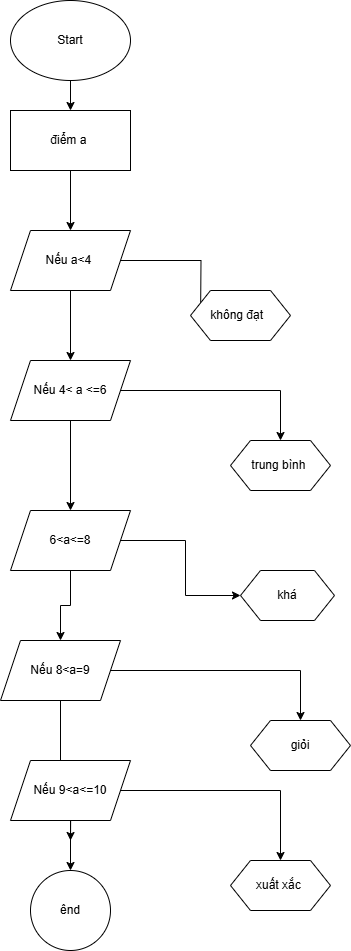

The diagram above was exported from draw.io. Its source (the exported page's mxGraphModel, read from the mxfile embedded in the PNG):
<mxGraphModel dx="1150" dy="490" grid="1" gridSize="10" guides="1" tooltips="1" connect="1" arrows="1" fold="1" page="1" pageScale="1" pageWidth="827" pageHeight="1169" math="0" shadow="0">
  <root>
    <mxCell id="WIyWlLk6GJQsqaUBKTNV-0" />
    <mxCell id="WIyWlLk6GJQsqaUBKTNV-1" parent="WIyWlLk6GJQsqaUBKTNV-0" />
    <mxCell id="bR9Szi-je9sdruGxej97-5" value="" style="edgeStyle=orthogonalEdgeStyle;rounded=0;orthogonalLoop=1;jettySize=auto;html=1;" edge="1" parent="WIyWlLk6GJQsqaUBKTNV-1" source="bR9Szi-je9sdruGxej97-3" target="bR9Szi-je9sdruGxej97-4">
      <mxGeometry relative="1" as="geometry" />
    </mxCell>
    <mxCell id="bR9Szi-je9sdruGxej97-3" value="&lt;font style=&quot;vertical-align: inherit;&quot;&gt;&lt;font style=&quot;vertical-align: inherit;&quot;&gt;Start&lt;/font&gt;&lt;/font&gt;" style="ellipse;whiteSpace=wrap;html=1;" vertex="1" parent="WIyWlLk6GJQsqaUBKTNV-1">
      <mxGeometry x="150" y="40" width="120" height="80" as="geometry" />
    </mxCell>
    <mxCell id="bR9Szi-je9sdruGxej97-7" value="" style="edgeStyle=orthogonalEdgeStyle;rounded=0;orthogonalLoop=1;jettySize=auto;html=1;" edge="1" parent="WIyWlLk6GJQsqaUBKTNV-1" source="bR9Szi-je9sdruGxej97-4" target="bR9Szi-je9sdruGxej97-6">
      <mxGeometry relative="1" as="geometry" />
    </mxCell>
    <mxCell id="bR9Szi-je9sdruGxej97-4" value="&lt;font style=&quot;vertical-align: inherit;&quot;&gt;&lt;font style=&quot;vertical-align: inherit;&quot;&gt;điểm a&amp;nbsp;&lt;/font&gt;&lt;/font&gt;" style="whiteSpace=wrap;html=1;" vertex="1" parent="WIyWlLk6GJQsqaUBKTNV-1">
      <mxGeometry x="150" y="150" width="120" height="60" as="geometry" />
    </mxCell>
    <mxCell id="bR9Szi-je9sdruGxej97-9" value="" style="edgeStyle=orthogonalEdgeStyle;rounded=0;orthogonalLoop=1;jettySize=auto;html=1;" edge="1" parent="WIyWlLk6GJQsqaUBKTNV-1" source="bR9Szi-je9sdruGxej97-6">
      <mxGeometry relative="1" as="geometry">
        <mxPoint x="340" y="365" as="targetPoint" />
      </mxGeometry>
    </mxCell>
    <mxCell id="bR9Szi-je9sdruGxej97-15" value="" style="edgeStyle=orthogonalEdgeStyle;rounded=0;orthogonalLoop=1;jettySize=auto;html=1;" edge="1" parent="WIyWlLk6GJQsqaUBKTNV-1" source="bR9Szi-je9sdruGxej97-6" target="bR9Szi-je9sdruGxej97-14">
      <mxGeometry relative="1" as="geometry" />
    </mxCell>
    <mxCell id="bR9Szi-je9sdruGxej97-6" value="&lt;font style=&quot;vertical-align: inherit;&quot;&gt;&lt;font style=&quot;vertical-align: inherit;&quot;&gt;Nếu a&amp;lt;4&amp;nbsp;&lt;/font&gt;&lt;/font&gt;" style="shape=parallelogram;perimeter=parallelogramPerimeter;whiteSpace=wrap;html=1;fixedSize=1;" vertex="1" parent="WIyWlLk6GJQsqaUBKTNV-1">
      <mxGeometry x="150" y="270" width="120" height="60" as="geometry" />
    </mxCell>
    <mxCell id="bR9Szi-je9sdruGxej97-10" value="&lt;font style=&quot;vertical-align: inherit;&quot;&gt;&lt;font style=&quot;vertical-align: inherit;&quot;&gt;không đạt&amp;nbsp;&amp;nbsp;&lt;/font&gt;&lt;/font&gt;" style="shape=hexagon;perimeter=hexagonPerimeter2;whiteSpace=wrap;html=1;fixedSize=1;" vertex="1" parent="WIyWlLk6GJQsqaUBKTNV-1">
      <mxGeometry x="330" y="330" width="100" height="50" as="geometry" />
    </mxCell>
    <mxCell id="bR9Szi-je9sdruGxej97-17" value="" style="edgeStyle=orthogonalEdgeStyle;rounded=0;orthogonalLoop=1;jettySize=auto;html=1;" edge="1" parent="WIyWlLk6GJQsqaUBKTNV-1" source="bR9Szi-je9sdruGxej97-14" target="bR9Szi-je9sdruGxej97-16">
      <mxGeometry relative="1" as="geometry" />
    </mxCell>
    <mxCell id="bR9Szi-je9sdruGxej97-21" value="" style="edgeStyle=orthogonalEdgeStyle;rounded=0;orthogonalLoop=1;jettySize=auto;html=1;" edge="1" parent="WIyWlLk6GJQsqaUBKTNV-1" source="bR9Szi-je9sdruGxej97-14" target="bR9Szi-je9sdruGxej97-20">
      <mxGeometry relative="1" as="geometry" />
    </mxCell>
    <mxCell id="bR9Szi-je9sdruGxej97-14" value="&lt;font style=&quot;vertical-align: inherit;&quot;&gt;&lt;font style=&quot;vertical-align: inherit;&quot;&gt;&lt;font style=&quot;vertical-align: inherit;&quot;&gt;&lt;font style=&quot;vertical-align: inherit;&quot;&gt;Nếu 4&amp;lt; a &amp;lt;=6&lt;/font&gt;&lt;/font&gt;&lt;/font&gt;&lt;/font&gt;" style="shape=parallelogram;perimeter=parallelogramPerimeter;whiteSpace=wrap;html=1;fixedSize=1;" vertex="1" parent="WIyWlLk6GJQsqaUBKTNV-1">
      <mxGeometry x="150" y="400" width="120" height="60" as="geometry" />
    </mxCell>
    <mxCell id="bR9Szi-je9sdruGxej97-16" value="&lt;font style=&quot;vertical-align: inherit;&quot;&gt;&lt;font style=&quot;vertical-align: inherit;&quot;&gt;trung bình&amp;nbsp;&lt;/font&gt;&lt;/font&gt;" style="shape=hexagon;perimeter=hexagonPerimeter2;whiteSpace=wrap;html=1;fixedSize=1;" vertex="1" parent="WIyWlLk6GJQsqaUBKTNV-1">
      <mxGeometry x="370" y="480" width="100" height="50" as="geometry" />
    </mxCell>
    <mxCell id="bR9Szi-je9sdruGxej97-23" value="" style="edgeStyle=orthogonalEdgeStyle;rounded=0;orthogonalLoop=1;jettySize=auto;html=1;" edge="1" parent="WIyWlLk6GJQsqaUBKTNV-1" source="bR9Szi-je9sdruGxej97-20" target="bR9Szi-je9sdruGxej97-22">
      <mxGeometry relative="1" as="geometry" />
    </mxCell>
    <mxCell id="bR9Szi-je9sdruGxej97-25" value="" style="edgeStyle=orthogonalEdgeStyle;rounded=0;orthogonalLoop=1;jettySize=auto;html=1;" edge="1" parent="WIyWlLk6GJQsqaUBKTNV-1" source="bR9Szi-je9sdruGxej97-20" target="bR9Szi-je9sdruGxej97-24">
      <mxGeometry relative="1" as="geometry" />
    </mxCell>
    <mxCell id="bR9Szi-je9sdruGxej97-20" value="&lt;font style=&quot;vertical-align: inherit;&quot;&gt;&lt;font style=&quot;vertical-align: inherit;&quot;&gt;6&amp;lt;a&amp;lt;=8&lt;/font&gt;&lt;/font&gt;" style="shape=parallelogram;perimeter=parallelogramPerimeter;whiteSpace=wrap;html=1;fixedSize=1;" vertex="1" parent="WIyWlLk6GJQsqaUBKTNV-1">
      <mxGeometry x="150" y="550" width="120" height="60" as="geometry" />
    </mxCell>
    <mxCell id="bR9Szi-je9sdruGxej97-22" value="&lt;font style=&quot;vertical-align: inherit;&quot;&gt;&lt;font style=&quot;vertical-align: inherit;&quot;&gt;&lt;font style=&quot;vertical-align: inherit;&quot;&gt;&lt;font style=&quot;vertical-align: inherit;&quot;&gt;khá&lt;/font&gt;&lt;/font&gt;&lt;/font&gt;&lt;/font&gt;" style="shape=hexagon;perimeter=hexagonPerimeter2;whiteSpace=wrap;html=1;fixedSize=1;" vertex="1" parent="WIyWlLk6GJQsqaUBKTNV-1">
      <mxGeometry x="380" y="610" width="94" height="50" as="geometry" />
    </mxCell>
    <mxCell id="bR9Szi-je9sdruGxej97-28" value="" style="edgeStyle=orthogonalEdgeStyle;rounded=0;orthogonalLoop=1;jettySize=auto;html=1;" edge="1" parent="WIyWlLk6GJQsqaUBKTNV-1" source="bR9Szi-je9sdruGxej97-24" target="bR9Szi-je9sdruGxej97-27">
      <mxGeometry relative="1" as="geometry" />
    </mxCell>
    <mxCell id="bR9Szi-je9sdruGxej97-30" value="" style="edgeStyle=orthogonalEdgeStyle;rounded=0;orthogonalLoop=1;jettySize=auto;html=1;" edge="1" parent="WIyWlLk6GJQsqaUBKTNV-1" source="bR9Szi-je9sdruGxej97-24">
      <mxGeometry relative="1" as="geometry">
        <mxPoint x="210" y="880" as="targetPoint" />
      </mxGeometry>
    </mxCell>
    <mxCell id="bR9Szi-je9sdruGxej97-24" value="&lt;font style=&quot;vertical-align: inherit;&quot;&gt;&lt;font style=&quot;vertical-align: inherit;&quot;&gt;Nếu 8&amp;lt;a=9&lt;/font&gt;&lt;/font&gt;" style="shape=parallelogram;perimeter=parallelogramPerimeter;whiteSpace=wrap;html=1;fixedSize=1;" vertex="1" parent="WIyWlLk6GJQsqaUBKTNV-1">
      <mxGeometry x="140" y="680" width="120" height="60" as="geometry" />
    </mxCell>
    <mxCell id="bR9Szi-je9sdruGxej97-27" value="&lt;font style=&quot;vertical-align: inherit;&quot;&gt;&lt;font style=&quot;vertical-align: inherit;&quot;&gt;giỏi&lt;/font&gt;&lt;/font&gt;" style="shape=hexagon;perimeter=hexagonPerimeter2;whiteSpace=wrap;html=1;fixedSize=1;" vertex="1" parent="WIyWlLk6GJQsqaUBKTNV-1">
      <mxGeometry x="390" y="760" width="100" height="50" as="geometry" />
    </mxCell>
    <mxCell id="bR9Szi-je9sdruGxej97-33" value="" style="edgeStyle=orthogonalEdgeStyle;rounded=0;orthogonalLoop=1;jettySize=auto;html=1;" edge="1" parent="WIyWlLk6GJQsqaUBKTNV-1" source="bR9Szi-je9sdruGxej97-31" target="bR9Szi-je9sdruGxej97-32">
      <mxGeometry relative="1" as="geometry" />
    </mxCell>
    <mxCell id="bR9Szi-je9sdruGxej97-35" value="" style="edgeStyle=orthogonalEdgeStyle;rounded=0;orthogonalLoop=1;jettySize=auto;html=1;" edge="1" parent="WIyWlLk6GJQsqaUBKTNV-1" source="bR9Szi-je9sdruGxej97-31" target="bR9Szi-je9sdruGxej97-34">
      <mxGeometry relative="1" as="geometry" />
    </mxCell>
    <mxCell id="bR9Szi-je9sdruGxej97-31" value="&lt;font style=&quot;vertical-align: inherit;&quot;&gt;&lt;font style=&quot;vertical-align: inherit;&quot;&gt;Nếu 9&amp;lt;a&amp;lt;=10&lt;/font&gt;&lt;/font&gt;" style="shape=parallelogram;perimeter=parallelogramPerimeter;whiteSpace=wrap;html=1;fixedSize=1;" vertex="1" parent="WIyWlLk6GJQsqaUBKTNV-1">
      <mxGeometry x="150" y="800" width="120" height="60" as="geometry" />
    </mxCell>
    <mxCell id="bR9Szi-je9sdruGxej97-32" value="&lt;font style=&quot;vertical-align: inherit;&quot;&gt;&lt;font style=&quot;vertical-align: inherit;&quot;&gt;xuất xắc&amp;nbsp;&lt;/font&gt;&lt;/font&gt;" style="shape=hexagon;perimeter=hexagonPerimeter2;whiteSpace=wrap;html=1;fixedSize=1;" vertex="1" parent="WIyWlLk6GJQsqaUBKTNV-1">
      <mxGeometry x="370" y="900" width="100" height="50" as="geometry" />
    </mxCell>
    <mxCell id="bR9Szi-je9sdruGxej97-34" value="&lt;font style=&quot;vertical-align: inherit;&quot;&gt;&lt;font style=&quot;vertical-align: inherit;&quot;&gt;ênd&lt;/font&gt;&lt;/font&gt;" style="ellipse;whiteSpace=wrap;html=1;" vertex="1" parent="WIyWlLk6GJQsqaUBKTNV-1">
      <mxGeometry x="170" y="910" width="80" height="80" as="geometry" />
    </mxCell>
  </root>
</mxGraphModel>